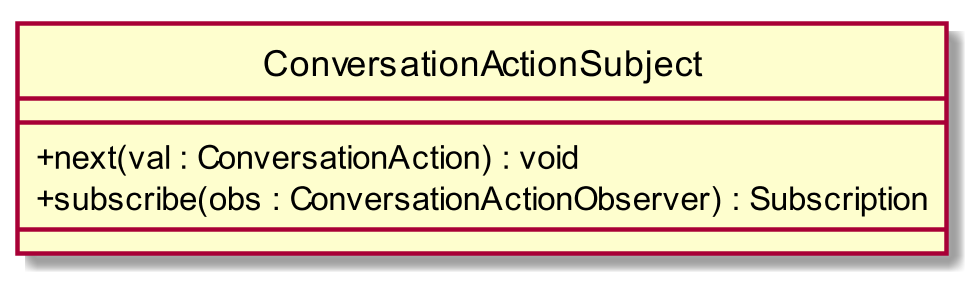

The diagram above was rendered by PlantUML. Its source (embedded in the PNG):
@startuml
scale 1000*1000
skinparam classAttributeIconSize 0
class ConversationActionSubject{
__
+ next(val : ConversationAction) : void
+ subscribe(obs : ConversationActionObserver) : Subscription
__

}
hide circle
@enduml